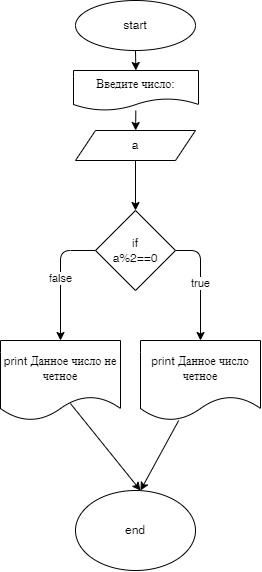

The diagram above was exported from draw.io. Its source (the exported page's mxGraphModel, read from the mxfile embedded in the PNG):
<mxGraphModel dx="468" dy="583" grid="1" gridSize="10" guides="1" tooltips="1" connect="1" arrows="1" fold="1" page="1" pageScale="1" pageWidth="850" pageHeight="1100" math="0" shadow="0">
  <root>
    <mxCell id="0" />
    <mxCell id="1" parent="0" />
    <mxCell id="16" value="" style="edgeStyle=none;html=1;" edge="1" parent="1" source="2" target="14">
      <mxGeometry relative="1" as="geometry" />
    </mxCell>
    <mxCell id="2" value="start" style="ellipse;whiteSpace=wrap;html=1;" parent="1" vertex="1">
      <mxGeometry x="365" y="20" width="120" height="50" as="geometry" />
    </mxCell>
    <mxCell id="7" value="true" style="edgeStyle=orthogonalEdgeStyle;html=1;entryX=0.5;entryY=0;entryDx=0;entryDy=0;" parent="1" source="5" target="8" edge="1">
      <mxGeometry relative="1" as="geometry">
        <mxPoint x="480" y="360" as="targetPoint" />
        <Array as="points">
          <mxPoint x="490" y="270" />
        </Array>
      </mxGeometry>
    </mxCell>
    <mxCell id="9" value="false" style="edgeStyle=orthogonalEdgeStyle;html=1;entryX=0.5;entryY=0;entryDx=0;entryDy=0;" parent="1" source="5" target="10" edge="1">
      <mxGeometry relative="1" as="geometry">
        <mxPoint x="350" y="360" as="targetPoint" />
        <Array as="points">
          <mxPoint x="350" y="270" />
        </Array>
      </mxGeometry>
    </mxCell>
    <mxCell id="5" value="if&lt;br&gt;a%2==0" style="rhombus;whiteSpace=wrap;html=1;rounded=0;" parent="1" vertex="1">
      <mxGeometry x="385" y="230" width="80" height="80" as="geometry" />
    </mxCell>
    <mxCell id="11" style="edgeStyle=none;html=1;" parent="1" source="8" edge="1">
      <mxGeometry relative="1" as="geometry">
        <mxPoint x="430" y="510" as="targetPoint" />
      </mxGeometry>
    </mxCell>
    <mxCell id="8" value="print Данное число четное" style="shape=document;whiteSpace=wrap;html=1;boundedLbl=1;" parent="1" vertex="1">
      <mxGeometry x="430" y="360" width="120" height="80" as="geometry" />
    </mxCell>
    <mxCell id="12" style="edgeStyle=none;html=1;exitX=0.583;exitY=0.788;exitDx=0;exitDy=0;exitPerimeter=0;" parent="1" source="10" edge="1">
      <mxGeometry relative="1" as="geometry">
        <mxPoint x="430" y="510" as="targetPoint" />
      </mxGeometry>
    </mxCell>
    <mxCell id="10" value="print Данное число не четное" style="shape=document;whiteSpace=wrap;html=1;boundedLbl=1;" parent="1" vertex="1">
      <mxGeometry x="290" y="360" width="120" height="80" as="geometry" />
    </mxCell>
    <mxCell id="13" value="end" style="ellipse;whiteSpace=wrap;html=1;" parent="1" vertex="1">
      <mxGeometry x="365" y="510" width="120" height="80" as="geometry" />
    </mxCell>
    <mxCell id="18" value="" style="edgeStyle=none;html=1;" edge="1" parent="1" source="14" target="17">
      <mxGeometry relative="1" as="geometry" />
    </mxCell>
    <mxCell id="14" value="Введите число:" style="shape=document;whiteSpace=wrap;html=1;boundedLbl=1;" vertex="1" parent="1">
      <mxGeometry x="363" y="90" width="125" height="40" as="geometry" />
    </mxCell>
    <mxCell id="19" style="edgeStyle=none;html=1;entryX=0.5;entryY=0;entryDx=0;entryDy=0;" edge="1" parent="1" source="17" target="5">
      <mxGeometry relative="1" as="geometry" />
    </mxCell>
    <mxCell id="17" value="a" style="shape=parallelogram;perimeter=parallelogramPerimeter;whiteSpace=wrap;html=1;fixedSize=1;" vertex="1" parent="1">
      <mxGeometry x="365" y="150" width="120" height="30" as="geometry" />
    </mxCell>
  </root>
</mxGraphModel>